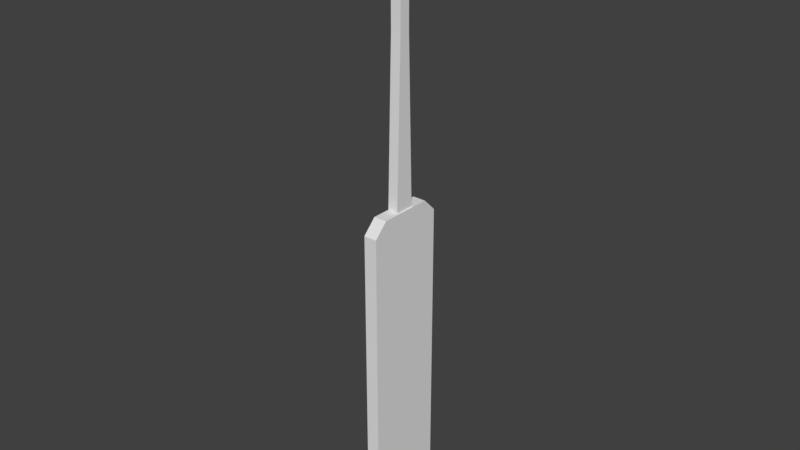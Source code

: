 # Source: lockpick.blend  (saved by Blender 2.79.0; exported with 4.5.12 LTS)
import bpy
from mathutils import Matrix  # noqa: F401  (used for matrix-valued properties, if any)

bpy.ops.wm.read_factory_settings(use_empty=True)
scene = bpy.context.scene
scene.name = 'Scene'

# ---- collections
col_collection_1 = bpy.data.collections.new('Collection 1'); scene.collection.children.link(col_collection_1)

# ---- world
world_world = bpy.data.worlds.new('World'); scene.world = world_world
world_world.color = (0.05088, 0.05088, 0.05088)
world_world.use_sun_shadow = False
world_world.sun_shadow_jitter_overblur = 0.0
world_world.cycles.sampling_method = 'MANUAL'

# ---- meshes
me_cube_002 = bpy.data.meshes.new('Cube.002')
me_cube_002.from_pydata([(-0.4216, -1.0, -0.9158), (-0.4216, -1.0, 0.9158), (-0.4216, 1.0, -0.9158), (-0.4216, 1.0, 0.9158), (0.4216, -1.0, -0.9158), (0.4216, -1.0, 0.9158), (0.4216, 1.0, -0.9158), (0.4216, 1.0, 0.9158), (-0.4216, 0.2512, -1.0), (-0.4216, -0.2512, -1.0), (-0.4216, -0.2512, 1.0), (-0.4216, 0.2512, 1.0), (0.4216, -0.2512, -1.0), (0.4216, 0.2512, -1.0), (0.4216, 0.2512, 1.0), (0.4216, -0.2512, 1.0), (-0.4216, 0.6667, 1.0), (0.4216, 0.6667, -1.0), (-0.4216, 0.6667, -1.0), (0.4216, 0.6667, 1.0), (-0.4216, -0.6667, -1.0), (0.4216, -0.6667, 1.0), (-0.4216, -0.6667, 1.0), (0.4216, -0.6667, -1.0), (-0.3245, -0.134, 2.019), (-0.3245, 0.134, 2.019), (0.3245, 0.134, 2.019), (0.3245, -0.134, 2.019), (-0.3245, -0.134, 2.411), (-0.3245, 0.134, 2.411), (0.3245, 0.134, 2.411), (0.3245, -0.134, 2.411), (-0.3245, -0.1243, 2.602), (-0.3245, 0.1243, 2.65), (0.3245, 0.1243, 2.65), (0.3245, -0.1243, 2.602), (-0.3245, -0.5064, 2.706), (-0.3245, -0.3931, 2.774), (0.3245, -0.3931, 2.774), (0.3245, -0.5064, 2.706), (-0.3245, -0.724, 2.735), (-0.3245, -0.6108, 2.796), (0.3245, -0.6108, 2.796), (0.3245, -0.724, 2.735), (0.3245, 0.2453, 1.0), (0.3245, -0.2453, 1.0), (-0.3245, -0.2453, 1.0), (-0.3245, 0.2453, 1.0)], [], [(18, 16, 3, 2), (2, 3, 7, 6), (23, 21, 5, 4), (4, 5, 1, 0), (20, 23, 4, 0), (21, 22, 1, 5), (19, 16, 11, 14), (45, 44, 26, 27), (18, 17, 13, 8), (8, 13, 12, 9), (17, 19, 14, 13), (13, 14, 15, 12), (20, 22, 10, 9), (9, 10, 11, 8), (6, 7, 19, 17), (2, 6, 17, 18), (7, 3, 16, 19), (8, 11, 16, 18), (0, 1, 22, 20), (15, 10, 22, 21), (9, 12, 23, 20), (12, 15, 21, 23), (26, 25, 29, 30), (47, 46, 24, 25), (44, 47, 25, 26), (46, 45, 27, 24), (29, 28, 32, 33), (25, 24, 28, 29), (24, 27, 31, 28), (27, 26, 30, 31), (32, 35, 39, 36), (28, 31, 35, 32), (31, 30, 34, 35), (30, 29, 33, 34), (38, 37, 41, 42), (35, 34, 38, 39), (34, 33, 37, 38), (33, 32, 36, 37), (42, 41, 40, 43), (37, 36, 40, 41), (36, 39, 43, 40), (39, 38, 42, 43), (10, 15, 45, 46), (14, 11, 47, 44), (11, 10, 46, 47), (15, 14, 44, 45)])
me_cube_002.use_remesh_preserve_volume = False
me_cube_002.use_remesh_preserve_attributes = False
me_cube_002.use_mirror_vertex_groups = False
me_cube_002.update()

# ---- objects
ob_cube = bpy.data.objects.new('Cube', me_cube_002)

# ---- transforms, parenting, visibility, modifiers, constraints
ob_cube.location = (0.0, 0.0, 0.8258)
ob_cube.scale = (0.07956, 0.205, 0.8096)
ob_cube.lineart.crease_threshold = 0.0

# ---- collection membership
col_collection_1.objects.link(ob_cube)

# ---- scene / render settings (as saved in the file)
scene.frame_start = 1; scene.frame_end = 250; scene.frame_set(1)
scene.render.engine = 'BLENDER_EEVEE_NEXT'
scene.render.resolution_percentage = 50
scene.render.dither_intensity = 0.0
scene.cycles.use_denoising = False
scene.cycles.samples = 128
scene.cycles.sampling_pattern = 'TABULATED_SOBOL'
scene.cycles.use_adaptive_sampling = False
scene.cycles.use_light_tree = False
scene.cycles.blur_glossy = 0.0
scene.cycles.sample_clamp_indirect = 0.0
scene.view_settings.view_transform = 'Standard'
bpy.context.view_layer.update()

# ---- added for rendering (the .blend has no active camera and no usable light): camera, sun
cam_auto = bpy.data.cameras.new('AutoCamera')
cam_auto.lens = 50.0
cam_auto.sensor_width = 36.0
cam_auto.clip_end = 1000.0
ob_auto_camera = bpy.data.objects.new('AutoCamera', cam_auto)
scene.collection.objects.link(ob_auto_camera)
ob_auto_camera.location = (2.86931, -3.44318, 3.84833)
ob_auto_camera.rotation_euler = (1.09748, -7.21219e-08, 0.694738)
scene.camera = ob_auto_camera
light_auto_sun = bpy.data.lights.new('AutoSun', 'SUN')
light_auto_sun.energy = 3.0
light_auto_sun.angle = 0.0523599
ob_auto_sun = bpy.data.objects.new('AutoSun', light_auto_sun)
scene.collection.objects.link(ob_auto_sun)
ob_auto_sun.rotation_euler = (0.872665, 0.174533, 0.523599)
bpy.context.view_layer.update()
